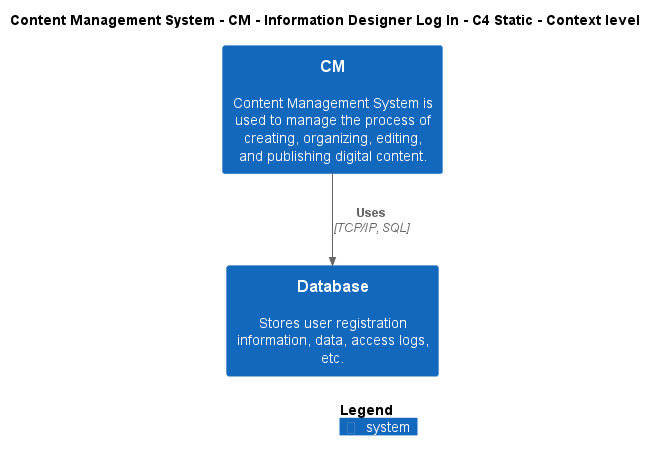

The diagram above was rendered by PlantUML. Its source (embedded in the PNG):
@startuml
!include ..\..\..\..\..\.c4s\C4_Context.puml

AddElementTag("c4interflow:lifecycle:new", $bgColor=green, $fontColor=#ffffff, $borderColor=green, $shadowing="False")
AddElementTag("c4interflow:lifecycle:changed", $bgColor=orange, $fontColor=#ffffff, $borderColor=orange, $shadowing="False")
AddElementTag("c4interflow:lifecycle:removed", $bgColor=red, $fontColor=#ffffff, $borderColor=red, $shadowing="False")

AddRelTag("c4interflow:lifecycle:new", $textColor=green, $lineColor=green)
AddRelTag("c4interflow:lifecycle:changed", $textColor=orange, $lineColor=orange)
AddRelTag("c4interflow:lifecycle:removed", $textColor=red, $lineColor=red)

SHOW_PERSON_PORTRAIT()
LAYOUT_TOP_DOWN()

skinparam linetype polyline

title Content Management System - CM - Information Designer Log In - C4 Static - Context level

System(ContentManagementSystem.SoftwareSystems.CM, "CM", "Content Management System is used to manage the process of creating, organizing, editing, and publishing digital content.")
System(ContentManagementSystem.SoftwareSystems.Database, "Database", "Stores user registration information, data, access logs, etc.")

Rel(ContentManagementSystem.SoftwareSystems.CM, ContentManagementSystem.SoftwareSystems.Database, "Uses", "TCP/IP, SQL", $tags="protocol:tcp/ip, sql")


SHOW_LEGEND()
@enduml